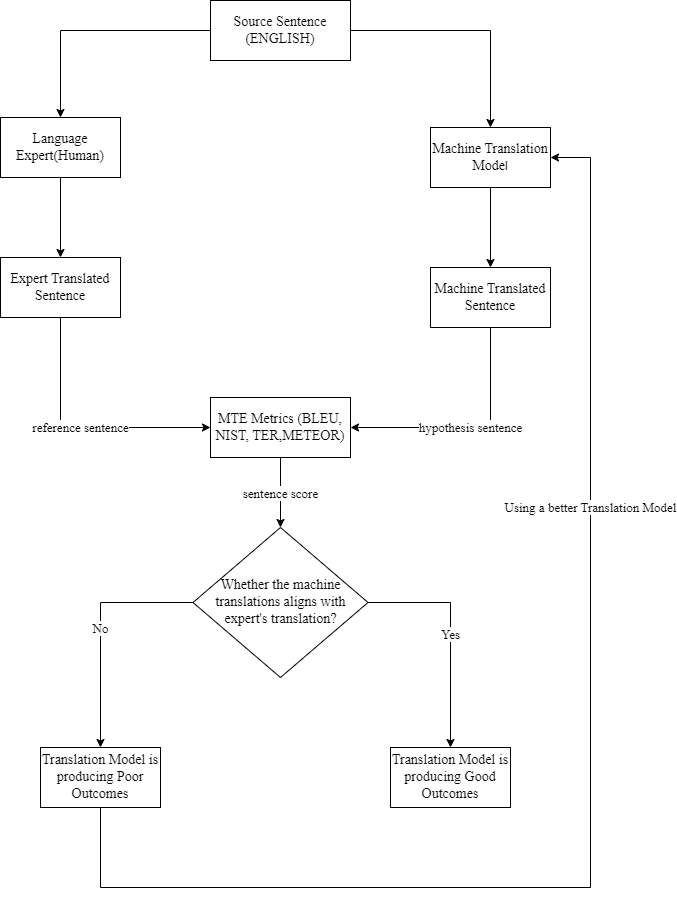

The diagram above was exported from draw.io. Its source (the exported page's mxGraphModel, read from the mxfile embedded in the PNG):
<mxGraphModel dx="1500" dy="803" grid="1" gridSize="10" guides="1" tooltips="1" connect="1" arrows="1" fold="1" page="1" pageScale="1" pageWidth="827" pageHeight="1169" background="#FFFFFF" math="0" shadow="0">
  <root>
    <mxCell id="0" />
    <mxCell id="1" parent="0" />
    <mxCell id="qBKXtKQPxxNyqFd6Qj8S-3" value="" style="edgeStyle=orthogonalEdgeStyle;rounded=0;orthogonalLoop=1;jettySize=auto;html=1;" parent="1" source="qBKXtKQPxxNyqFd6Qj8S-1" target="qBKXtKQPxxNyqFd6Qj8S-2" edge="1">
      <mxGeometry relative="1" as="geometry" />
    </mxCell>
    <mxCell id="qBKXtKQPxxNyqFd6Qj8S-5" value="" style="edgeStyle=orthogonalEdgeStyle;rounded=0;orthogonalLoop=1;jettySize=auto;html=1;" parent="1" source="qBKXtKQPxxNyqFd6Qj8S-1" target="qBKXtKQPxxNyqFd6Qj8S-4" edge="1">
      <mxGeometry relative="1" as="geometry" />
    </mxCell>
    <mxCell id="qBKXtKQPxxNyqFd6Qj8S-1" value="&lt;font style=&quot;font-size: 14px;&quot; face=&quot;Times New Roman&quot;&gt;Source Sentence&lt;br&gt;(ENGLISH)&lt;/font&gt;" style="rounded=0;whiteSpace=wrap;html=1;" parent="1" vertex="1">
      <mxGeometry x="309" y="173" width="140" height="60" as="geometry" />
    </mxCell>
    <mxCell id="qBKXtKQPxxNyqFd6Qj8S-10" value="" style="edgeStyle=orthogonalEdgeStyle;rounded=0;orthogonalLoop=1;jettySize=auto;html=1;" parent="1" source="qBKXtKQPxxNyqFd6Qj8S-2" target="qBKXtKQPxxNyqFd6Qj8S-9" edge="1">
      <mxGeometry relative="1" as="geometry" />
    </mxCell>
    <mxCell id="qBKXtKQPxxNyqFd6Qj8S-2" value="&lt;font style=&quot;font-size: 14px;&quot; face=&quot;Times New Roman&quot;&gt;Machine Translation Mode&lt;/font&gt;l" style="whiteSpace=wrap;html=1;rounded=0;" parent="1" vertex="1">
      <mxGeometry x="529" y="300" width="120" height="60" as="geometry" />
    </mxCell>
    <mxCell id="qBKXtKQPxxNyqFd6Qj8S-7" value="" style="edgeStyle=orthogonalEdgeStyle;rounded=0;orthogonalLoop=1;jettySize=auto;html=1;" parent="1" source="qBKXtKQPxxNyqFd6Qj8S-4" target="qBKXtKQPxxNyqFd6Qj8S-6" edge="1">
      <mxGeometry relative="1" as="geometry" />
    </mxCell>
    <mxCell id="qBKXtKQPxxNyqFd6Qj8S-4" value="&lt;font face=&quot;Times New Roman&quot; style=&quot;font-size: 14px;&quot;&gt;Language Expert(Human)&lt;/font&gt;" style="rounded=0;whiteSpace=wrap;html=1;" parent="1" vertex="1">
      <mxGeometry x="99" y="290" width="120" height="60" as="geometry" />
    </mxCell>
    <mxCell id="qBKXtKQPxxNyqFd6Qj8S-17" value="&lt;font style=&quot;font-size: 13px;&quot; face=&quot;Times New Roman&quot;&gt;reference sentence&lt;/font&gt;" style="edgeStyle=orthogonalEdgeStyle;rounded=0;orthogonalLoop=1;jettySize=auto;html=1;entryX=0;entryY=0.5;entryDx=0;entryDy=0;" parent="1" source="qBKXtKQPxxNyqFd6Qj8S-6" target="qBKXtKQPxxNyqFd6Qj8S-12" edge="1">
      <mxGeometry relative="1" as="geometry">
        <Array as="points">
          <mxPoint x="159" y="600" />
        </Array>
      </mxGeometry>
    </mxCell>
    <mxCell id="qBKXtKQPxxNyqFd6Qj8S-6" value="&lt;font face=&quot;Times New Roman&quot; style=&quot;font-size: 14px;&quot;&gt;Expert Translated Sentence&lt;/font&gt;" style="whiteSpace=wrap;html=1;rounded=0;" parent="1" vertex="1">
      <mxGeometry x="99" y="430" width="120" height="60" as="geometry" />
    </mxCell>
    <mxCell id="qBKXtKQPxxNyqFd6Qj8S-16" value="&lt;font style=&quot;font-size: 13px;&quot; face=&quot;Times New Roman&quot;&gt;hypothesis sentence&lt;/font&gt;" style="edgeStyle=orthogonalEdgeStyle;rounded=0;orthogonalLoop=1;jettySize=auto;html=1;entryX=1;entryY=0.5;entryDx=0;entryDy=0;" parent="1" source="qBKXtKQPxxNyqFd6Qj8S-9" target="qBKXtKQPxxNyqFd6Qj8S-12" edge="1">
      <mxGeometry relative="1" as="geometry">
        <Array as="points">
          <mxPoint x="589" y="600" />
        </Array>
      </mxGeometry>
    </mxCell>
    <mxCell id="qBKXtKQPxxNyqFd6Qj8S-9" value="&lt;font face=&quot;Times New Roman&quot; style=&quot;font-size: 14px;&quot;&gt;Machine Translated Sentence&lt;/font&gt;" style="whiteSpace=wrap;html=1;rounded=0;" parent="1" vertex="1">
      <mxGeometry x="529" y="440" width="120" height="60" as="geometry" />
    </mxCell>
    <mxCell id="qBKXtKQPxxNyqFd6Qj8S-21" value="&lt;font face=&quot;Times New Roman&quot; style=&quot;font-size: 13px;&quot;&gt;sentence score&lt;/font&gt;" style="edgeStyle=orthogonalEdgeStyle;rounded=0;orthogonalLoop=1;jettySize=auto;html=1;" parent="1" source="qBKXtKQPxxNyqFd6Qj8S-12" target="qBKXtKQPxxNyqFd6Qj8S-20" edge="1">
      <mxGeometry relative="1" as="geometry" />
    </mxCell>
    <mxCell id="qBKXtKQPxxNyqFd6Qj8S-12" value="&lt;font style=&quot;font-size: 14px;&quot; face=&quot;Times New Roman&quot;&gt;MTE Metrics (BLEU, NIST, TER,METEOR)&lt;/font&gt;" style="whiteSpace=wrap;html=1;rounded=0;" parent="1" vertex="1">
      <mxGeometry x="309" y="570" width="140" height="60" as="geometry" />
    </mxCell>
    <mxCell id="qBKXtKQPxxNyqFd6Qj8S-23" value="&lt;font style=&quot;font-size: 13px;&quot; face=&quot;Times New Roman&quot;&gt;Yes&lt;/font&gt;" style="edgeStyle=orthogonalEdgeStyle;rounded=0;orthogonalLoop=1;jettySize=auto;html=1;" parent="1" source="qBKXtKQPxxNyqFd6Qj8S-20" target="qBKXtKQPxxNyqFd6Qj8S-22" edge="1">
      <mxGeometry relative="1" as="geometry" />
    </mxCell>
    <mxCell id="qBKXtKQPxxNyqFd6Qj8S-26" value="&lt;font face=&quot;Times New Roman&quot; style=&quot;font-size: 13px;&quot;&gt;No&lt;/font&gt;" style="edgeStyle=orthogonalEdgeStyle;rounded=0;orthogonalLoop=1;jettySize=auto;html=1;entryX=0.5;entryY=0;entryDx=0;entryDy=0;" parent="1" source="qBKXtKQPxxNyqFd6Qj8S-20" target="qBKXtKQPxxNyqFd6Qj8S-24" edge="1">
      <mxGeometry relative="1" as="geometry" />
    </mxCell>
    <mxCell id="qBKXtKQPxxNyqFd6Qj8S-20" value="&lt;font face=&quot;Times New Roman&quot; style=&quot;font-size: 14px;&quot;&gt;Whether the machine translations aligns with expert's translation?&lt;/font&gt;" style="rhombus;whiteSpace=wrap;html=1;rounded=0;" parent="1" vertex="1">
      <mxGeometry x="291.5" y="700" width="175" height="150" as="geometry" />
    </mxCell>
    <mxCell id="qBKXtKQPxxNyqFd6Qj8S-22" value="&lt;font face=&quot;Times New Roman&quot; style=&quot;font-size: 14px;&quot;&gt;Translation Model is producing Good Outcomes&lt;/font&gt;" style="whiteSpace=wrap;html=1;rounded=0;" parent="1" vertex="1">
      <mxGeometry x="489" y="920" width="120" height="60" as="geometry" />
    </mxCell>
    <mxCell id="qBKXtKQPxxNyqFd6Qj8S-27" value="&lt;font style=&quot;font-size: 13px;&quot; face=&quot;Times New Roman&quot;&gt;Using a better Translation Model&lt;/font&gt;" style="edgeStyle=orthogonalEdgeStyle;rounded=0;orthogonalLoop=1;jettySize=auto;html=1;entryX=1;entryY=0.5;entryDx=0;entryDy=0;" parent="1" source="qBKXtKQPxxNyqFd6Qj8S-24" target="qBKXtKQPxxNyqFd6Qj8S-2" edge="1">
      <mxGeometry x="0.4179" relative="1" as="geometry">
        <Array as="points">
          <mxPoint x="199" y="1060" />
          <mxPoint x="689" y="1060" />
          <mxPoint x="689" y="330" />
        </Array>
        <mxPoint as="offset" />
      </mxGeometry>
    </mxCell>
    <mxCell id="qBKXtKQPxxNyqFd6Qj8S-24" value="&lt;font face=&quot;Times New Roman&quot; style=&quot;font-size: 14px;&quot;&gt;Translation Model is producing Poor Outcomes&lt;/font&gt;" style="whiteSpace=wrap;html=1;rounded=0;" parent="1" vertex="1">
      <mxGeometry x="139" y="920" width="120" height="60" as="geometry" />
    </mxCell>
  </root>
</mxGraphModel>